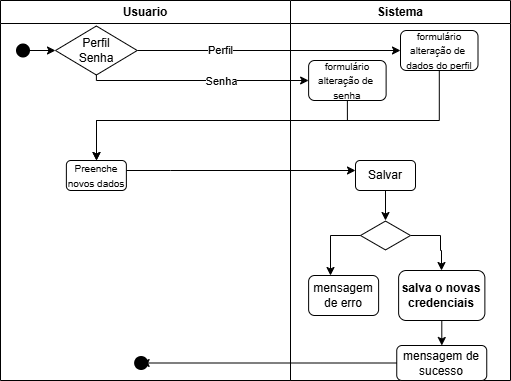

The diagram above was exported from draw.io. Its source (the exported page's mxGraphModel, read from the mxfile embedded in the PNG):
<mxGraphModel dx="3146" dy="1217" grid="1" gridSize="10" guides="1" tooltips="1" connect="1" arrows="1" fold="1" page="1" pageScale="1" pageWidth="827" pageHeight="1169" math="0" shadow="0" adaptiveColors="auto">
  <root>
    <mxCell id="0" />
    <mxCell id="1" parent="0" />
    <mxCell id="2" parent="1" style="swimlane;whiteSpace=wrap;html=1;" value="Usuario" vertex="1">
      <mxGeometry height="380" width="290" x="-60" y="280" as="geometry" />
    </mxCell>
    <mxCell id="3" edge="1" parent="2" source="4" style="edgeStyle=orthogonalEdgeStyle;rounded=0;orthogonalLoop=1;jettySize=auto;html=1;" target="6" value="">
      <mxGeometry relative="1" as="geometry">
        <mxPoint x="55" y="55" as="targetPoint" />
      </mxGeometry>
    </mxCell>
    <mxCell id="4" parent="2" style="shape=waypoint;sketch=0;fillStyle=solid;size=6;pointerEvents=1;points=[];fillColor=none;resizable=0;rotatable=0;perimeter=centerPerimeter;snapToPoint=1;strokeWidth=5;" value="" vertex="1">
      <mxGeometry height="20" width="20" x="12.5" y="40" as="geometry" />
    </mxCell>
    <mxCell id="5" parent="2" style="rounded=1;whiteSpace=wrap;html=1;" value="&lt;font style=&quot;font-size: 10px;&quot;&gt;Preenche novos dados&lt;/font&gt;" vertex="1">
      <mxGeometry height="30" width="60" x="65.86999999999999" y="160" as="geometry" />
    </mxCell>
    <mxCell id="6" parent="2" style="rhombus;whiteSpace=wrap;html=1;" value="Perfil&lt;div&gt;Senha&lt;/div&gt;" vertex="1">
      <mxGeometry height="49" width="81.75" x="55" y="25.5" as="geometry" />
    </mxCell>
    <mxCell id="7" parent="1" style="swimlane;whiteSpace=wrap;html=1;" value="Sistema" vertex="1">
      <mxGeometry height="380" width="220" x="230" y="280" as="geometry" />
    </mxCell>
    <mxCell id="8" parent="7" style="rounded=1;whiteSpace=wrap;html=1;" value="&lt;font style=&quot;font-size: 10px;&quot;&gt;formulário&lt;/font&gt;&lt;div&gt;&lt;span style=&quot;font-size: 10px;&quot;&gt;alteração de&amp;nbsp;&lt;/span&gt;&lt;/div&gt;&lt;div&gt;&lt;span style=&quot;font-size: 10px;&quot;&gt;dados do perfil&lt;/span&gt;&lt;/div&gt;" vertex="1">
      <mxGeometry height="40" width="77.5" x="110" y="30" as="geometry" />
    </mxCell>
    <mxCell id="9" edge="1" parent="7" source="13" style="edgeStyle=orthogonalEdgeStyle;rounded=0;orthogonalLoop=1;jettySize=auto;html=1;" target="16" value="">
      <mxGeometry relative="1" as="geometry">
        <Array as="points">
          <mxPoint x="150" y="235" />
          <mxPoint x="150" y="250" />
          <mxPoint x="151" y="250" />
        </Array>
      </mxGeometry>
    </mxCell>
    <mxCell id="10" edge="1" parent="7" source="14" style="edgeStyle=orthogonalEdgeStyle;rounded=0;orthogonalLoop=1;jettySize=auto;html=1;" target="13" value="">
      <mxGeometry relative="1" as="geometry" />
    </mxCell>
    <mxCell id="11" edge="1" parent="7" source="16" style="edgeStyle=orthogonalEdgeStyle;rounded=0;orthogonalLoop=1;jettySize=auto;html=1;" target="17" value="">
      <mxGeometry relative="1" as="geometry" />
    </mxCell>
    <mxCell id="12" parent="7" style="rounded=1;whiteSpace=wrap;html=1;" value="&lt;font style=&quot;font-size: 10px;&quot;&gt;formulário&lt;/font&gt;&lt;div&gt;&lt;span style=&quot;font-size: 10px;&quot;&gt;alteração de&amp;nbsp;&lt;/span&gt;&lt;/div&gt;&lt;div&gt;&lt;span style=&quot;font-size: 10px;&quot;&gt;senha&lt;/span&gt;&lt;/div&gt;" vertex="1">
      <mxGeometry height="40" width="77.5" x="18.120000000000005" y="60" as="geometry" />
    </mxCell>
    <mxCell id="13" parent="7" style="html=1;whiteSpace=wrap;aspect=fixed;shape=isoRectangle;" value="" vertex="1">
      <mxGeometry height="30" width="50" x="70" y="220" as="geometry" />
    </mxCell>
    <mxCell id="14" parent="7" style="rounded=1;whiteSpace=wrap;html=1;" value="Salvar" vertex="1">
      <mxGeometry height="30" width="60" x="65" y="160" as="geometry" />
    </mxCell>
    <mxCell id="15" parent="7" style="rounded=1;whiteSpace=wrap;html=1;" value="mensagem de erro" vertex="1">
      <mxGeometry height="40" width="70" x="18.12" y="275" as="geometry" />
    </mxCell>
    <mxCell id="16" parent="7" style="rounded=1;whiteSpace=wrap;html=1;" value="&lt;b&gt;salva o novas credenciais&lt;/b&gt;" vertex="1">
      <mxGeometry height="50" width="86.25" x="108.12" y="270" as="geometry" />
    </mxCell>
    <mxCell id="17" parent="7" style="whiteSpace=wrap;html=1;rounded=1;" value="mensagem de sucesso" vertex="1">
      <mxGeometry height="35" width="90" x="106.25" y="345" as="geometry" />
    </mxCell>
    <mxCell id="18" parent="7" style="shape=waypoint;sketch=0;size=6;pointerEvents=1;points=[];fillColor=default;resizable=0;rotatable=0;perimeter=centerPerimeter;snapToPoint=1;rounded=1;strokeWidth=5;" value="" vertex="1">
      <mxGeometry height="20" width="20" x="-159.38" y="352.5" as="geometry" />
    </mxCell>
    <mxCell id="19" edge="1" parent="7" source="17" style="edgeStyle=orthogonalEdgeStyle;rounded=0;orthogonalLoop=1;jettySize=auto;html=1;" target="18" value="">
      <mxGeometry relative="1" as="geometry" />
    </mxCell>
    <mxCell id="20" edge="1" parent="7" source="13" style="edgeStyle=orthogonalEdgeStyle;rounded=0;orthogonalLoop=1;jettySize=auto;html=1;" target="15">
      <mxGeometry relative="1" as="geometry">
        <Array as="points">
          <mxPoint x="40" y="235" />
        </Array>
      </mxGeometry>
    </mxCell>
    <mxCell id="21" edge="1" parent="1" source="6" style="edgeStyle=orthogonalEdgeStyle;rounded=0;orthogonalLoop=1;jettySize=auto;html=1;entryX=0;entryY=0.5;entryDx=0;entryDy=0;" target="8" value="Perfil">
      <mxGeometry relative="1" x="-0.3675" as="geometry">
        <mxPoint as="offset" />
        <Array as="points" />
        <mxPoint x="55" y="330" as="sourcePoint" />
      </mxGeometry>
    </mxCell>
    <mxCell id="22" edge="1" parent="1" source="5" style="edgeStyle=orthogonalEdgeStyle;rounded=0;orthogonalLoop=1;jettySize=auto;html=1;" target="14" value="">
      <mxGeometry relative="1" as="geometry">
        <Array as="points">
          <mxPoint x="110" y="450" />
          <mxPoint x="110" y="450" />
        </Array>
      </mxGeometry>
    </mxCell>
    <mxCell id="23" edge="1" parent="1" source="6" style="edgeStyle=orthogonalEdgeStyle;rounded=0;orthogonalLoop=1;jettySize=auto;html=1;exitX=0.5;exitY=1;exitDx=0;exitDy=0;" target="12">
      <mxGeometry relative="1" as="geometry">
        <Array as="points">
          <mxPoint x="36" y="360" />
        </Array>
      </mxGeometry>
    </mxCell>
    <mxCell id="24" connectable="0" parent="23" style="edgeLabel;html=1;align=center;verticalAlign=middle;resizable=0;points=[];" value="Senha" vertex="1">
      <mxGeometry relative="1" x="-0.2677" y="1" as="geometry">
        <mxPoint x="50" y="1" as="offset" />
      </mxGeometry>
    </mxCell>
    <mxCell id="25" edge="1" parent="1" source="8" style="edgeStyle=orthogonalEdgeStyle;rounded=0;orthogonalLoop=1;jettySize=auto;html=1;" target="5">
      <mxGeometry relative="1" as="geometry">
        <Array as="points">
          <mxPoint x="379" y="400" />
          <mxPoint x="36" y="400" />
        </Array>
      </mxGeometry>
    </mxCell>
    <mxCell id="26" edge="1" parent="1" source="12" style="edgeStyle=orthogonalEdgeStyle;rounded=0;orthogonalLoop=1;jettySize=auto;html=1;exitX=0.5;exitY=1;exitDx=0;exitDy=0;" target="5">
      <mxGeometry relative="1" as="geometry">
        <Array as="points">
          <mxPoint x="287" y="400" />
          <mxPoint x="36" y="400" />
        </Array>
      </mxGeometry>
    </mxCell>
  </root>
</mxGraphModel>